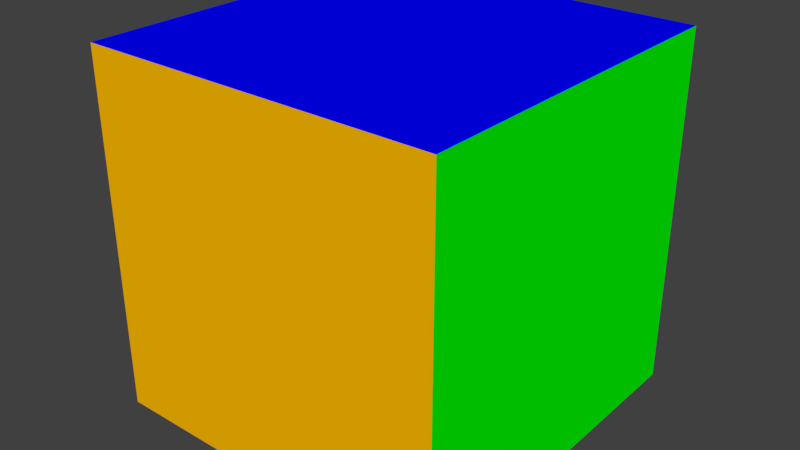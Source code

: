 # Source: box1.lwo.blend  (saved by Blender 2.79.0; exported with 4.5.12 LTS)
import bpy
from mathutils import Matrix  # noqa: F401  (used for matrix-valued properties, if any)

bpy.ops.wm.read_factory_settings(use_empty=True)
scene = bpy.context.scene
scene.name = 'Scene'

# ---- collections
col_collection_1 = bpy.data.collections.new('Collection 1'); scene.collection.children.link(col_collection_1)

# ---- materials (node trees are filled in below, after node groups)
mat_back = bpy.data.materials.new('Back')
mat_back.alpha_threshold = 0.0
mat_back.use_transparent_shadow = False
mat_back.diffuse_color = (1.0, 0.502, 0.0, 1.0)
mat_back.roughness = 0.5
mat_back.specular_intensity = 0.0
mat_bottom = bpy.data.materials.new('Bottom')
mat_bottom.alpha_threshold = 0.0
mat_bottom.use_transparent_shadow = False
mat_bottom.diffuse_color = (0.251, 0.0, 0.0, 1.0)
mat_bottom.roughness = 0.5
mat_bottom.specular_intensity = 0.0
mat_front = bpy.data.materials.new('Front')
mat_front.alpha_threshold = 0.0
mat_front.use_transparent_shadow = False
mat_front.diffuse_color = (1.0, 1.0, 0.0, 1.0)
mat_front.roughness = 0.5
mat_front.specular_intensity = 0.0
mat_left = bpy.data.materials.new('Left')
mat_left.alpha_threshold = 0.0
mat_left.use_transparent_shadow = False
mat_left.diffuse_color = (1.0, 0.0, 0.0, 1.0)
mat_left.roughness = 0.5
mat_left.specular_intensity = 0.0
mat_right = bpy.data.materials.new('Right')
mat_right.alpha_threshold = 0.0
mat_right.use_transparent_shadow = False
mat_right.diffuse_color = (0.0, 1.0, 0.0, 1.0)
mat_right.roughness = 0.5
mat_right.specular_intensity = 0.0
mat_top = bpy.data.materials.new('Top')
mat_top.alpha_threshold = 0.0
mat_top.use_transparent_shadow = False
mat_top.diffuse_color = (0.0, 0.0, 1.0, 1.0)
mat_top.roughness = 0.5
mat_top.specular_intensity = 0.0

# ---- material node trees

# ---- world
world_world = bpy.data.worlds.new('World'); scene.world = world_world
world_world.color = (0.05088, 0.05088, 0.05088)
world_world.use_sun_shadow = False
world_world.sun_shadow_jitter_overblur = 0.0
world_world.cycles.sampling_method = 'MANUAL'

# ---- meshes
me_box1 = bpy.data.meshes.new('box1')
me_box1.from_pydata([(-0.5, -0.5, -0.5), (0.5, -0.5, -0.5), (0.5, 0.5, -0.5), (-0.5, 0.5, -0.5), (-0.5, -0.5, 0.5), (0.5, -0.5, 0.5), (0.5, 0.5, 0.5), (-0.5, 0.5, 0.5)], [], [(3, 2, 1, 0), (1, 5, 4, 0), (2, 6, 5, 1), (7, 6, 2, 3), (4, 7, 3, 0), (5, 6, 7, 4)])
me_box1.polygons.foreach_set('material_index', [1, 0, 4, 2, 3, 5])
me_box1.materials.append(mat_back)
me_box1.materials.append(mat_bottom)
me_box1.materials.append(mat_front)
me_box1.materials.append(mat_left)
me_box1.materials.append(mat_right)
me_box1.materials.append(mat_top)
me_box1.use_remesh_preserve_volume = False
me_box1.use_remesh_preserve_attributes = False
me_box1.use_mirror_vertex_groups = False
me_box1.update()

# ---- objects
ob_box1 = bpy.data.objects.new('box1', me_box1)

# ---- transforms, parenting, visibility, modifiers, constraints
ob_box1.location = (0.0, 0.0, 0.0)
ob_box1.lineart.crease_threshold = 0.0
_m = ob_box1.modifiers.new('EdgeSplit', 'EDGE_SPLIT')

# ---- collection membership
col_collection_1.objects.link(ob_box1)

# ---- scene / render settings (as saved in the file)
scene.frame_start = 1; scene.frame_end = 250; scene.frame_set(1)
scene.render.engine = 'BLENDER_EEVEE_NEXT'
scene.render.resolution_percentage = 50
scene.render.dither_intensity = 0.0
scene.cycles.use_denoising = False
scene.cycles.samples = 128
scene.cycles.sampling_pattern = 'TABULATED_SOBOL'
scene.cycles.use_adaptive_sampling = False
scene.cycles.use_light_tree = False
scene.cycles.blur_glossy = 0.0
scene.cycles.sample_clamp_indirect = 0.0
scene.view_settings.view_transform = 'Standard'
bpy.context.view_layer.update()

# ---- added for rendering (the .blend has no active camera and no usable light): camera, sun
cam_auto = bpy.data.cameras.new('AutoCamera')
cam_auto.lens = 50.0
cam_auto.sensor_width = 36.0
cam_auto.clip_end = 1000.0
ob_auto_camera = bpy.data.objects.new('AutoCamera', cam_auto)
scene.collection.objects.link(ob_auto_camera)
ob_auto_camera.location = (1.60254, -1.92304, 1.28203)
ob_auto_camera.rotation_euler = (1.09748, -7.21219e-08, 0.694738)
scene.camera = ob_auto_camera
light_auto_sun = bpy.data.lights.new('AutoSun', 'SUN')
light_auto_sun.energy = 3.0
light_auto_sun.angle = 0.0523599
ob_auto_sun = bpy.data.objects.new('AutoSun', light_auto_sun)
scene.collection.objects.link(ob_auto_sun)
ob_auto_sun.rotation_euler = (0.872665, 0.174533, 0.523599)
bpy.context.view_layer.update()

